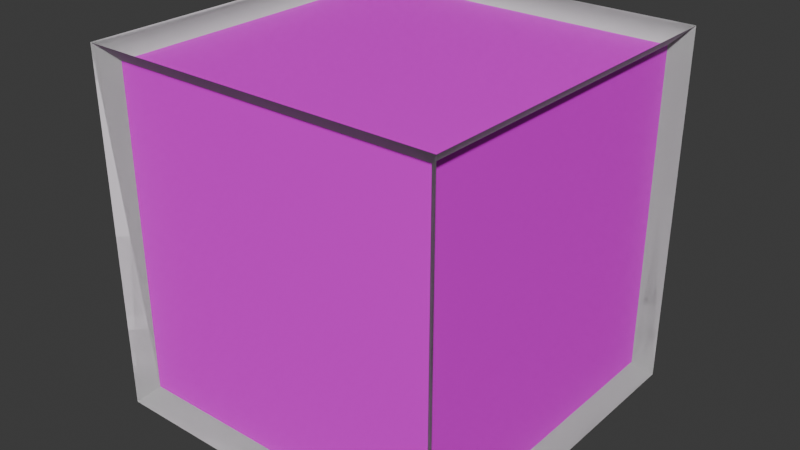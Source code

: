 # Source: box.blend  (saved by Blender 4.3.34; exported with 4.5.12 LTS)
import bpy
from mathutils import Matrix  # noqa: F401  (used for matrix-valued properties, if any)

bpy.ops.wm.read_factory_settings(use_empty=True)
scene = bpy.context.scene
scene.name = 'Scene'

# ---- collections
col_collection = bpy.data.collections.new('Collection'); scene.collection.children.link(col_collection)

# ---- images (referenced by path relative to the original .blend; pixels are not part of the script)
import os
ASSET_DIR = os.environ.get("B2B_ASSET_DIR", "")  # directory of the original .blend (textures are referenced by path, not embedded)
HERE = os.path.dirname(os.path.abspath(__file__))  # packed textures are extracted next to this script under _unpacked/

def load_image(name, relpath, width, height, colorspace="sRGB"):
    """Load a texture the original file referenced (path relative to the .blend, or extracted next to this script)."""
    p = next((c for c in (os.path.join(HERE, relpath), os.path.join(ASSET_DIR, relpath)) if relpath and os.path.exists(c)), "")
    if p:
        img = bpy.data.images.load(p, check_existing=True)
        img.name = name
    else:  # same state as the original file: an image datablock whose file is absent (Cycles renders it pink)
        img = bpy.data.images.new(name, width, height)
        img.source = "FILE"
        img.filepath = "//" + (relpath or name)
    img.colorspace_settings.name = colorspace
    return img
img_thissideup_png_004 = load_image('thissideup.png.004', 'thissideup.png', 1024, 1024, 'sRGB')

# ---- materials (node trees are filled in below, after node groups)
mat_material = bpy.data.materials.new('Material')
mat_material.alpha_threshold = 0.0
mat_material.roughness = 0.5
mat_material.line_color = (0.0, 0.0, 0.0, 1.0)

# ---- material node trees
mat_material.use_nodes = True; mat_material.node_tree.nodes.clear()
_N = mat_material.node_tree.nodes; _L = mat_material.node_tree.links
n0 = _N.new('ShaderNodeOutputMaterial'); n0.name = 'Material Output'; n0.location = (300, 300)
n1 = _N.new('ShaderNodeBsdfPrincipled'); n1.name = 'Principled BSDF'; n1.location = (10, 300)
n1.inputs[3].default_value = 1.45
n2 = _N.new('ShaderNodeTexImage'); n2.name = 'Image Texture'; n2.location = (-280, 280)
n2.image = img_thissideup_png_004
_L.new(n1.outputs[0], n0.inputs[0])
_L.new(n2.outputs[0], n1.inputs[0])
n0.is_active_output = True

# ---- world
world_world = bpy.data.worlds.new('World'); scene.world = world_world
world_world.use_nodes = True; world_world.node_tree.nodes.clear()
_N = world_world.node_tree.nodes; _L = world_world.node_tree.links
n0 = _N.new('ShaderNodeOutputWorld'); n0.name = 'World Output'; n0.location = (300, 300)
n1 = _N.new('ShaderNodeBackground'); n1.name = 'Background'; n1.location = (10, 300)
n1.inputs[0].default_value = (0.05088, 0.05088, 0.05088, 1.0)
_L.new(n1.outputs[0], n0.inputs[0])
n0.is_active_output = True
world_world.color = (0.05088, 0.05088, 0.05088)
world_world.sun_shadow_jitter_overblur = 0.0

# ---- meshes
me_cube = bpy.data.meshes.new('Cube')
me_cube.from_pydata([(1.0, 1.0, 1.0), (1.0, 1.0, -1.0), (1.0, -1.0, 1.0), (1.0, -1.0, -1.0), (-1.0, 1.0, 1.0), (-1.0, 1.0, -1.0), (-1.0, -1.0, 1.0), (-1.0, -1.0, -1.0)], [], [(0, 4, 6, 2), (3, 2, 6, 7), (7, 6, 4, 5), (5, 1, 3, 7), (1, 0, 2, 3), (5, 4, 0, 1)])
_uv = me_cube.uv_layers.new(name='UVMap')
_uv.uv.foreach_set('vector', [0.925, 0.0, 1.0, 0.0, 1.0, 1.0, 0.925, 1.0, 0.5, -5.96e-08, 0.5, 1.0, 0.0, 1.0, -5.96e-08, 0.0, 0.5, -5.96e-08, 0.5, 1.0, 0.0, 1.0, -5.96e-08, 0.0, 0.5, 0.0, 1.0, 0.0, 1.0, 1.0, 0.5, 1.0, 0.5, -5.96e-08, 0.5, 1.0, 0.0, 1.0, -5.96e-08, 0.0, 0.5, -1.192e-07, 0.5, 1.0, 5.96e-08, 1.0, -1.192e-07, 5.96e-08])
me_cube.materials.append(mat_material)
me_cube.use_mirror_vertex_groups = False
me_cube.update()
me_cube_001 = bpy.data.meshes.new('Cube.001')
me_cube_001.from_pydata([(1.0, 1.0, 1.0), (1.0, 1.0, -1.0), (1.0, -1.0, 1.0), (1.0, -1.0, -1.0), (-1.0, 1.0, 1.0), (-1.0, 1.0, -1.0), (-1.0, -1.0, 1.0), (-1.0, -1.0, -1.0), (-1.0, -1.0, -1.0), (-1.0, -1.0, 1.0), (1.0, -1.0, 1.0), (1.0, -1.0, -1.0), (1.0, 1.0, 1.0), (1.0, 1.0, -1.0), (1.0, -1.0, 1.0), (1.0, -1.0, -1.0), (1.0, 1.0, -1.0), (-1.0, 1.0, -1.0), (1.0, 1.0, 1.0), (-1.0, 1.0, 1.0), (-1.0, 1.0, -1.0), (-1.0, -1.0, -1.0), (-1.0, -1.0, 1.0), (-1.0, 1.0, 1.0), (1.1, -1.1, 1.1), (-1.1, -1.1, 1.1), (1.1, 1.1, 1.1), (-1.1, 1.1, 1.1), (-1.1, 1.1, -1.1), (-1.1, -1.1, -1.1), (1.1, 1.1, -1.1), (1.1, -1.1, -1.1)], [], [(7, 6, 25, 29), (2, 3, 31, 24), (6, 2, 24, 25), (3, 7, 29, 31), (0, 1, 30, 26), (11, 10, 24, 31), (10, 0, 26, 24), (1, 11, 31, 30), (5, 13, 30, 28), (13, 12, 26, 30), (4, 5, 28, 27), (12, 4, 27, 26), (8, 17, 28, 29), (9, 8, 29, 25), (17, 19, 27, 28), (19, 9, 25, 27), (14, 22, 25, 24), (18, 14, 24, 26), (22, 23, 27, 25), (23, 18, 26, 27), (20, 21, 29, 28), (16, 20, 28, 30), (21, 15, 31, 29), (15, 16, 30, 31)])
_uv = me_cube_001.uv_layers.new(name='UVMap')
_uv.uv.foreach_set('vector', [0.04167, 0.08333, 0.04167, 0.9167, 0.0, 1.0, -5.96e-08, 0.0, 0.4583, 0.9167, 0.4583, 0.08333, 0.5, -5.96e-08, 0.5, 1.0, 0.04167, 0.9167, 0.4583, 0.9167, 0.5, 1.0, 0.0, 1.0, 0.4583, 0.08333, 0.04167, 0.08333, -5.96e-08, 0.0, 0.5, -5.96e-08, 0.4583, 0.9167, 0.4583, 0.08333, 0.5, -5.96e-08, 0.5, 1.0, 0.04167, 0.08333, 0.04167, 0.9167, 0.0, 1.0, -5.96e-08, 0.0, 0.04167, 0.9167, 0.4583, 0.9167, 0.5, 1.0, 0.0, 1.0, 0.4583, 0.08333, 0.04167, 0.08333, -5.96e-08, 0.0, 0.5, -5.96e-08, 0.4583, 0.08333, 0.04167, 0.08333, -1.192e-07, 5.96e-08, 0.5, -1.192e-07, 0.04167, 0.08333, 0.04167, 0.9167, 5.96e-08, 1.0, -1.192e-07, 5.96e-08, 0.4583, 0.9167, 0.4583, 0.08333, 0.5, -1.192e-07, 0.5, 1.0, 0.04167, 0.9167, 0.4583, 0.9167, 0.5, 1.0, 5.96e-08, 1.0, 0.4583, 0.08333, 0.04167, 0.08333, -5.96e-08, 0.0, 0.5, -5.96e-08, 0.4583, 0.9167, 0.4583, 0.08333, 0.5, -5.96e-08, 0.5, 1.0, 0.04167, 0.08333, 0.04167, 0.9167, 0.0, 1.0, -5.96e-08, 0.0, 0.04167, 0.9167, 0.4583, 0.9167, 0.5, 1.0, 0.0, 1.0, 0.9313, 0.9167, 0.9938, 0.9167, 1.0, 1.0, 0.925, 1.0, 0.9313, 0.08333, 0.9313, 0.9167, 0.925, 1.0, 0.925, 0.0, 0.9938, 0.9167, 0.9938, 0.08333, 1.0, 0.0, 1.0, 1.0, 0.9938, 0.08333, 0.9313, 0.08333, 0.925, 0.0, 1.0, 0.0, 0.5417, 0.08333, 0.5417, 0.9167, 0.5, 1.0, 0.5, 0.0, 0.9583, 0.08333, 0.5417, 0.08333, 0.5, 0.0, 1.0, 0.0, 0.5417, 0.9167, 0.9583, 0.9167, 1.0, 1.0, 0.5, 1.0, 0.9583, 0.9167, 0.9583, 0.08333, 1.0, 0.0, 1.0, 1.0])
me_cube_001.materials.append(None)
me_cube_001.use_mirror_vertex_groups = False
me_cube_001.update()

# ---- objects
ob_cube = bpy.data.objects.new('Cube', me_cube)
ob_cube_001 = bpy.data.objects.new('Cube.001', me_cube_001)

# ---- transforms, parenting, visibility, modifiers, constraints
ob_cube.location = (0.0, 0.0, 0.5)
ob_cube.scale = (0.5, 0.5, 0.5)
ob_cube.lock_rotations_4d = False
ob_cube.empty_display_type = 'ARROWS'
ob_cube.lineart.crease_threshold = 0.0
ob_cube_001.location = (0.0, 0.0, 0.5)
ob_cube_001.scale = (0.5, 0.5, 0.5)
ob_cube_001.lock_rotations_4d = False
ob_cube_001.empty_display_type = 'ARROWS'
ob_cube_001.lineart.crease_threshold = 0.0

# ---- collection membership
col_collection.objects.link(ob_cube)
col_collection.objects.link(ob_cube_001)

# ---- scene / render settings (as saved in the file)
scene.frame_start = 1; scene.frame_end = 250; scene.frame_set(2)
scene.render.engine = 'BLENDER_EEVEE_NEXT'
bpy.context.view_layer.update()

# ---- added for rendering (the .blend has no active camera and no usable light): camera, sun
cam_auto = bpy.data.cameras.new('AutoCamera')
cam_auto.lens = 50.0
cam_auto.sensor_width = 36.0
cam_auto.clip_end = 1000.0
ob_auto_camera = bpy.data.objects.new('AutoCamera', cam_auto)
scene.collection.objects.link(ob_auto_camera)
ob_auto_camera.location = (1.76279, -2.11535, 1.91023)
ob_auto_camera.rotation_euler = (1.09748, -7.21219e-08, 0.694738)
scene.camera = ob_auto_camera
light_auto_sun = bpy.data.lights.new('AutoSun', 'SUN')
light_auto_sun.energy = 3.0
light_auto_sun.angle = 0.0523599
ob_auto_sun = bpy.data.objects.new('AutoSun', light_auto_sun)
scene.collection.objects.link(ob_auto_sun)
ob_auto_sun.rotation_euler = (0.872665, 0.174533, 0.523599)
bpy.context.view_layer.update()
